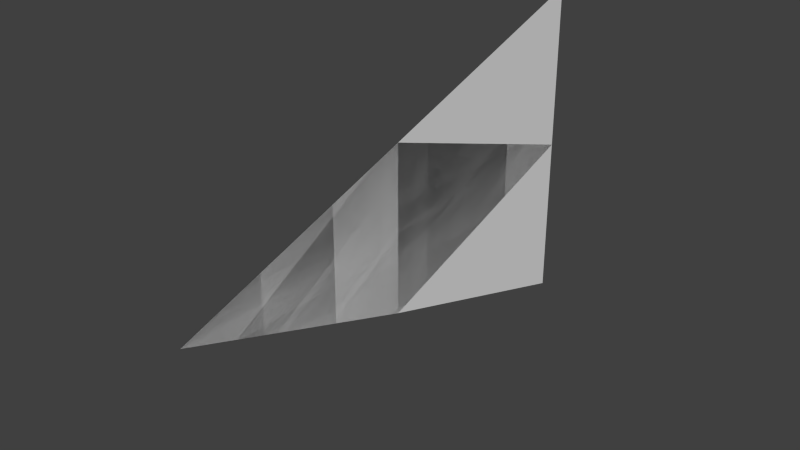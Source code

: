 # Source: N8AnimBird.blend  (saved by Blender 2.68.0; exported with 4.5.12 LTS)
import bpy
from mathutils import Matrix  # noqa: F401  (used for matrix-valued properties, if any)

bpy.ops.wm.read_factory_settings(use_empty=True)
scene = bpy.context.scene
scene.name = 'Scene'

# ---- collections
col_collection_1 = bpy.data.collections.new('Collection 1'); scene.collection.children.link(col_collection_1)

# ---- world
world_world = bpy.data.worlds.new('World'); scene.world = world_world
world_world.color = (0.05088, 0.05088, 0.05088)
world_world.use_sun_shadow = False
world_world.sun_shadow_jitter_overblur = 0.0
world_world.cycles.sampling_method = 'MANUAL'
world_world.cycles.sample_map_resolution = 256

# ---- meshes
me_shapezzz = bpy.data.meshes.new('Shapezzz')
me_shapezzz.from_pydata([(2.219, -3.218, -0.2258), (2.219, -0.2179, 0.7742), (2.219, -0.2179, -1.276), (2.219, 2.782, -0.2258), (2.219, 2.782, 1.774), (2.219, 2.782, -2.226)], [], [(2, 3, 1, 0), (1, 3, 2, 0), (2, 1, 0), (3, 1, 2), (1, 4, 3), (2, 5, 3)])
me_shapezzz.use_remesh_preserve_volume = False
me_shapezzz.use_remesh_preserve_attributes = False
me_shapezzz.use_mirror_vertex_groups = False
me_shapezzz.update()
arm_n8armature = bpy.data.armatures.new('N8Armature')  # bones are not reproduced

# ---- objects
ob_armature = bpy.data.objects.new('Armature', arm_n8armature)
ob_n8animshape = bpy.data.objects.new('N8AnimShape', me_shapezzz)

# ---- transforms, parenting, visibility, modifiers, constraints
ob_armature.location = (0.0, 0.0, 0.0)
ob_armature.rotation_euler = (-1.614, 3.52, -0.0255)
ob_armature.scale = (3.0, 3.0, 3.0)
ob_armature.lineart.crease_threshold = 0.0
ob_n8animshape.parent = ob_armature
ob_n8animshape.matrix_parent_inverse = Matrix(((-0.3096, 0.007899, 0.1232, 0.0), (0.1226, -0.01747, 0.3095, 0.0), (0.01379, 0.3328, 0.01332, 0.0), (0.0, 0.0, 0.0, 1.0)))
ob_n8animshape.location = (-2.219, 0.2179, 0.2258)
ob_n8animshape.lineart.crease_threshold = 0.0
_vg = ob_n8animshape.vertex_groups.new(name='Body')
for _i, _w in zip([1, 2, 3, 4, 5], [0.02299, 0.03579, 0.8163, 0.06702, 0.2073]): _vg.add([_i], _w, 'REPLACE')
_vg = ob_n8animshape.vertex_groups.new(name='BotWing')
for _i, _w in zip([2, 3, 5], [0.01025, 0.05934, 0.7006]): _vg.add([_i], _w, 'REPLACE')
_vg = ob_n8animshape.vertex_groups.new(name='TopWing')
for _i, _w in zip([1, 3, 4], [0.01885, 0.07776, 0.9055]): _vg.add([_i], _w, 'REPLACE')
_vg = ob_n8animshape.vertex_groups.new(name='Tail')
for _i, _w in zip([0, 1, 2, 3, 5], [0.9995, 0.9229, 0.9185, 0.04311, 0.07207]): _vg.add([_i], _w, 'REPLACE')
_m = ob_n8animshape.modifiers.new('Armature', 'ARMATURE')
_m.object = ob_armature

# ---- collection membership
col_collection_1.objects.link(ob_armature)
col_collection_1.objects.link(ob_n8animshape)

# ---- scene / render settings (as saved in the file)
scene.frame_start = 1; scene.frame_end = 250; scene.frame_set(1)
scene.render.engine = 'BLENDER_EEVEE_NEXT'
scene.render.image_settings.color_mode = 'RGB'
scene.render.image_settings.compression = 90
scene.render.resolution_percentage = 50
scene.render.dither_intensity = 0.0
scene.cycles.use_denoising = False
scene.cycles.samples = 10
scene.cycles.sampling_pattern = 'TABULATED_SOBOL'
scene.cycles.light_sampling_threshold = 0.0
scene.cycles.use_adaptive_sampling = False
scene.cycles.use_light_tree = False
scene.cycles.blur_glossy = 0.0
scene.cycles.volume_bounces = 1
scene.cycles.pixel_filter_type = 'GAUSSIAN'
scene.cycles.sample_clamp_indirect = 0.0
scene.view_settings.view_transform = 'Standard'
bpy.context.view_layer.update()

# ---- added for rendering (the .blend has no active camera and no usable light): camera, sun
cam_auto = bpy.data.cameras.new('AutoCamera')
cam_auto.lens = 50.0
cam_auto.sensor_width = 36.0
cam_auto.clip_end = 1000.0
ob_auto_camera = bpy.data.objects.new('AutoCamera', cam_auto)
scene.collection.objects.link(ob_auto_camera)
ob_auto_camera.location = (6.7615, -8.08341, 5.44699)
ob_auto_camera.rotation_euler = (1.09748, -7.21219e-08, 0.694738)
scene.camera = ob_auto_camera
light_auto_sun = bpy.data.lights.new('AutoSun', 'SUN')
light_auto_sun.energy = 3.0
light_auto_sun.angle = 0.0523599
ob_auto_sun = bpy.data.objects.new('AutoSun', light_auto_sun)
scene.collection.objects.link(ob_auto_sun)
ob_auto_sun.rotation_euler = (0.872665, 0.174533, 0.523599)
bpy.context.view_layer.update()
